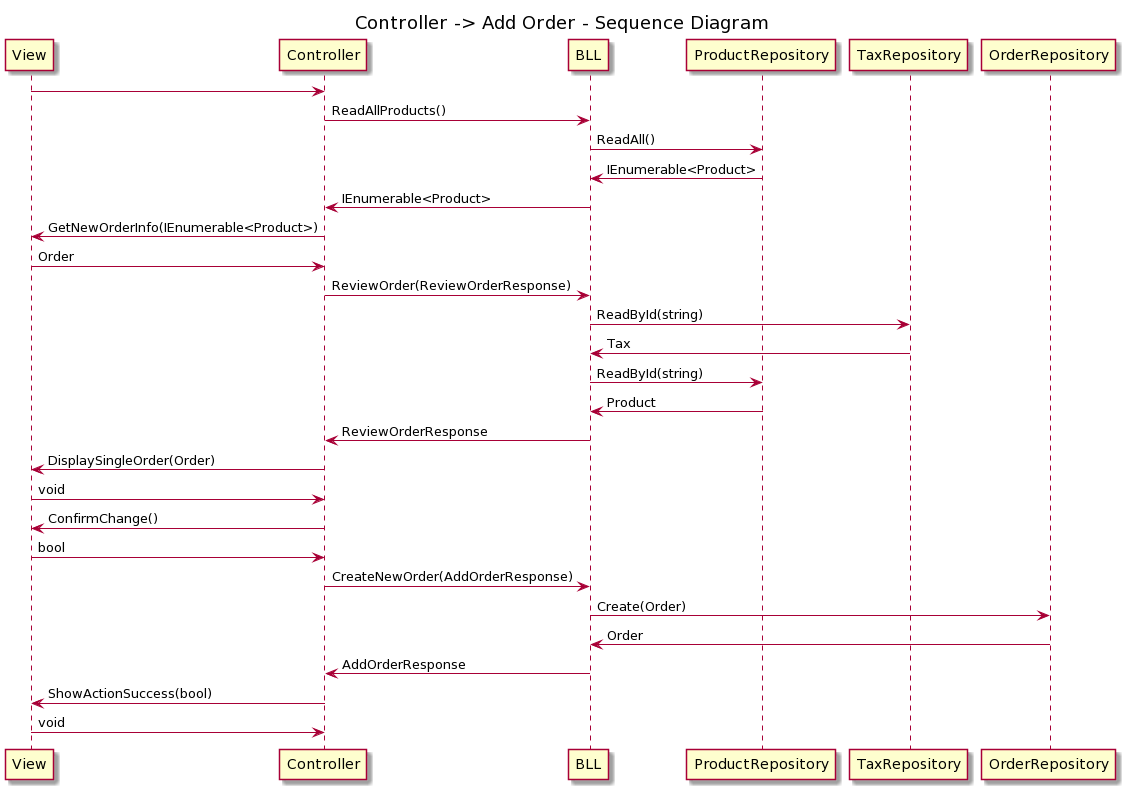

The diagram above was rendered by PlantUML. Its source (embedded in the PNG):
@startuml
title Controller -> Add Order - Sequence Diagram

View -> Controller

Controller -> BLL: ReadAllProducts()
BLL -> ProductRepository: ReadAll()
ProductRepository -> BLL: IEnumerable<Product>
BLL -> Controller: IEnumerable<Product>
Controller -> View: GetNewOrderInfo(IEnumerable<Product>)
View -> Controller: Order

Controller -> BLL: ReviewOrder(ReviewOrderResponse)

BLL -> TaxRepository: ReadById(string)
TaxRepository -> BLL: Tax
BLL -> ProductRepository: ReadById(string)
ProductRepository -> BLL: Product

BLL -> Controller: ReviewOrderResponse

Controller -> View: DisplaySingleOrder(Order)
View -> Controller: void

Controller -> View: ConfirmChange()
View -> Controller: bool

Controller -> BLL: CreateNewOrder(AddOrderResponse)

BLL -> OrderRepository: Create(Order)
OrderRepository -> BLL: Order

BLL -> Controller: AddOrderResponse 

Controller -> View: ShowActionSuccess(bool)
View -> Controller: void
@enduml